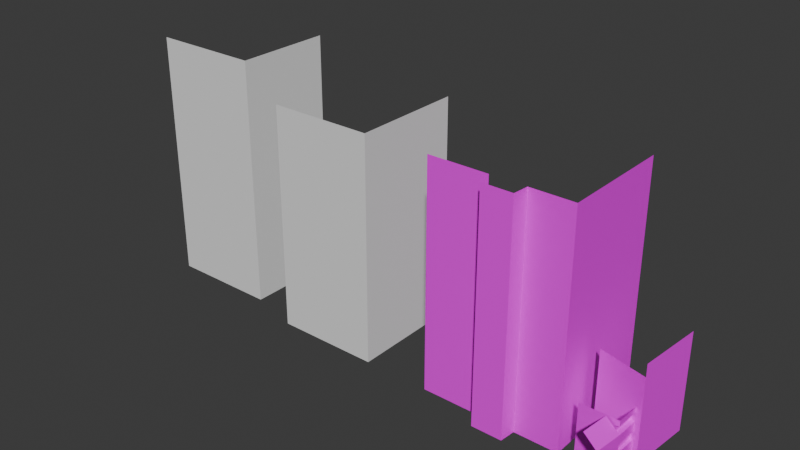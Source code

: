 # Source: 2.blend  (saved by Blender 4.0.36; exported with 4.5.12 LTS)
import bpy
from mathutils import Matrix  # noqa: F401  (used for matrix-valued properties, if any)

bpy.ops.wm.read_factory_settings(use_empty=True)
scene = bpy.context.scene
scene.name = 'Scene'

# ---- collections
col_collection = bpy.data.collections.new('Collection'); scene.collection.children.link(col_collection)

# ---- images (referenced by path relative to the original .blend; pixels are not part of the script)
import os
ASSET_DIR = os.environ.get("B2B_ASSET_DIR", "")  # directory of the original .blend (textures are referenced by path, not embedded)
HERE = os.path.dirname(os.path.abspath(__file__))  # packed textures are extracted next to this script under _unpacked/

def load_image(name, relpath, width, height, colorspace="sRGB"):
    """Load a texture the original file referenced (path relative to the .blend, or extracted next to this script)."""
    p = next((c for c in (os.path.join(HERE, relpath), os.path.join(ASSET_DIR, relpath)) if relpath and os.path.exists(c)), "")
    if p:
        img = bpy.data.images.load(p, check_existing=True)
        img.name = name
    else:  # same state as the original file: an image datablock whose file is absent (Cycles renders it pink)
        img = bpy.data.images.new(name, width, height)
        img.source = "FILE"
        img.filepath = "//" + (relpath or name)
    img.colorspace_settings.name = colorspace
    return img
img_8_png = load_image('8.png', '8.png', 1024, 1024, 'sRGB')
img_8_2_png = load_image('8_2.png', '8_2.png', 1024, 1024, 'sRGB')
img_5_png = load_image('5.png', '5.png', 1024, 1024, 'sRGB')
img_4_png = load_image('4.png', '4.png', 1024, 1024, 'sRGB')
img_3_png = load_image('3.png', '3.png', 1024, 1024, 'sRGB')

# ---- materials (node trees are filled in below, after node groups)
mat_014 = bpy.data.materials.new('マテリアル.014')
mat_014.use_transparent_shadow = False
mat_021 = bpy.data.materials.new('マテリアル.021')
mat_021.use_transparent_shadow = False
mat_027 = bpy.data.materials.new('マテリアル.027')
mat_027.use_transparent_shadow = False
mat_026 = bpy.data.materials.new('マテリアル.026')
mat_026.use_transparent_shadow = False
mat_025 = bpy.data.materials.new('マテリアル.025')
mat_025.use_transparent_shadow = False

# ---- material node trees
mat_014.use_nodes = True; mat_014.node_tree.nodes.clear()
_N = mat_014.node_tree.nodes; _L = mat_014.node_tree.links
n0 = _N.new('ShaderNodeBsdfPrincipled'); n0.name = 'プリンシプルBSDF'; n0.location = (10, 300)
n0.inputs[3].default_value = 1.45
n1 = _N.new('ShaderNodeOutputMaterial'); n1.name = 'マテリアル出力'; n1.location = (300, 300)
n2 = _N.new('ShaderNodeTexImage'); n2.name = '画像テクスチャ'; n2.location = (-280, 275)
n2.image = img_8_png
_L.new(n0.outputs[0], n1.inputs[0])
_L.new(n2.outputs[0], n0.inputs[0])
n1.is_active_output = True
mat_021.use_nodes = True; mat_021.node_tree.nodes.clear()
_N = mat_021.node_tree.nodes; _L = mat_021.node_tree.links
n0 = _N.new('ShaderNodeBsdfPrincipled'); n0.name = 'プリンシプルBSDF'; n0.location = (10, 300)
n0.inputs[3].default_value = 1.45
n1 = _N.new('ShaderNodeOutputMaterial'); n1.name = 'マテリアル出力'; n1.location = (300, 300)
n2 = _N.new('ShaderNodeTexImage'); n2.name = '画像テクスチャ'; n2.location = (-280, 275)
n2.image = img_8_2_png
_L.new(n0.outputs[0], n1.inputs[0])
_L.new(n2.outputs[0], n0.inputs[0])
n1.is_active_output = True
mat_027.use_nodes = True; mat_027.node_tree.nodes.clear()
_N = mat_027.node_tree.nodes; _L = mat_027.node_tree.links
n0 = _N.new('ShaderNodeBsdfPrincipled'); n0.name = 'プリンシプルBSDF'; n0.location = (10, 300)
n0.inputs[3].default_value = 1.45
n1 = _N.new('ShaderNodeOutputMaterial'); n1.name = 'マテリアル出力'; n1.location = (300, 300)
n2 = _N.new('ShaderNodeTexImage'); n2.name = '画像テクスチャ'; n2.location = (-280, 275)
n2.image = img_5_png
_L.new(n0.outputs[0], n1.inputs[0])
_L.new(n2.outputs[0], n0.inputs[0])
n1.is_active_output = True
mat_026.use_nodes = True; mat_026.node_tree.nodes.clear()
_N = mat_026.node_tree.nodes; _L = mat_026.node_tree.links
n0 = _N.new('ShaderNodeBsdfPrincipled'); n0.name = 'プリンシプルBSDF'; n0.location = (10, 300)
n0.inputs[3].default_value = 1.45
n1 = _N.new('ShaderNodeOutputMaterial'); n1.name = 'マテリアル出力'; n1.location = (300, 300)
n2 = _N.new('ShaderNodeTexImage'); n2.name = '画像テクスチャ'; n2.location = (-280, 275)
n2.image = img_4_png
_L.new(n0.outputs[0], n1.inputs[0])
_L.new(n2.outputs[0], n0.inputs[0])
n1.is_active_output = True
mat_025.use_nodes = True; mat_025.node_tree.nodes.clear()
_N = mat_025.node_tree.nodes; _L = mat_025.node_tree.links
n0 = _N.new('ShaderNodeBsdfPrincipled'); n0.name = 'プリンシプルBSDF'; n0.location = (10, 300)
n0.inputs[3].default_value = 1.45
n1 = _N.new('ShaderNodeOutputMaterial'); n1.name = 'マテリアル出力'; n1.location = (300, 300)
n2 = _N.new('ShaderNodeTexImage'); n2.name = '画像テクスチャ'; n2.location = (-280, 275)
n2.image = img_3_png
_L.new(n0.outputs[0], n1.inputs[0])
_L.new(n2.outputs[0], n0.inputs[0])
n1.is_active_output = True

# ---- world
world_world = bpy.data.worlds.new('World'); scene.world = world_world
world_world.use_nodes = True; world_world.node_tree.nodes.clear()
_N = world_world.node_tree.nodes; _L = world_world.node_tree.links
n0 = _N.new('ShaderNodeOutputWorld'); n0.name = 'World Output'; n0.location = (300, 300)
n1 = _N.new('ShaderNodeBackground'); n1.name = 'Background'; n1.location = (10, 300)
n1.inputs[0].default_value = (0.05088, 0.05088, 0.05088, 1.0)
_L.new(n1.outputs[0], n0.inputs[0])
n0.is_active_output = True
world_world.color = (0.05088, 0.05088, 0.05088)
world_world.use_sun_shadow = False
world_world.sun_shadow_jitter_overblur = 0.0

# ---- meshes
me_066 = bpy.data.meshes.new('立方体.066')
me_066.from_pydata([(-4.103, -14.61, -1.0), (-4.103, -14.61, 40.72), (4.931, -14.61, -1.0), (4.931, -14.61, 40.72), (4.931, -1.381, -1.0), (4.931, -1.381, 40.72), (2.106, -14.61, -1.0), (2.106, -14.61, 40.72), (2.013, -16.48, 40.72), (2.013, -16.48, -1.0), (-0.204, -14.61, 40.72), (-0.204, -14.61, -1.0), (0.01113, -16.48, -1.0), (0.01113, -16.48, 40.72), (4.931, -9.819, -1.0), (4.931, -9.819, 40.72)], [], [(14, 15, 3, 2), (11, 10, 1, 0), (2, 3, 7, 6), (6, 7, 8, 9), (4, 5, 15, 14), (9, 8, 13, 12)])
me_066.polygons.foreach_set('material_index', [0, 0, 0, 0, 1, 0])
_uv = me_066.uv_layers.new(name='UVマップ')
_uv.uv.foreach_set('vector', [0.2893, 0.002525, 0.2893, 1.004, 0.09851, 1.004, 0.09851, 0.002525, 0.4092, 0.003597, 0.4092, 1.0, -0.01515, 1.0, -0.01515, 0.003597, 0.9681, 0.003597, 0.9681, 1.0, 0.6851, 1.0, 0.6851, 0.003597, 0.6851, 0.003597, 0.6851, 1.0, 0.6505, 1.0, 0.6505, 0.003597, 0.4003, 0.08898, 0.4003, 0.9953, 0.009287, 0.9953, 0.009287, 0.08898, 0.6505, 0.003597, 0.6505, 1.0, 0.4326, 1.0, 0.4326, 0.003597])
me_066.materials.append(mat_014)
me_066.materials.append(mat_021)
me_066.update()
me_013 = bpy.data.meshes.new('立方体.013')
me_013.from_pydata([(-1.835, -12.92, -1.0), (-1.835, -12.92, 45.31), (5.288, -12.92, -1.0), (5.288, -12.92, 45.31), (5.288, -1.381, -1.0), (5.288, -1.381, 45.31)], [], [(4, 5, 3, 2), (2, 3, 1, 0)])
_uv = me_013.uv_layers.new(name='UVマップ')
_uv.uv.foreach_set('vector', [0.375, 0.5, 0.625, 0.5, 0.625, 0.75, 0.375, 0.75, 0.375, 0.75, 0.625, 0.75, 0.625, 1.0, 0.375, 1.0])
me_013.update()
me_012 = bpy.data.meshes.new('立方体.012')
me_012.from_pydata([(-1.835, -14.61, -1.0), (-1.835, -14.61, 40.72), (4.931, -14.61, -1.0), (4.931, -14.61, 40.72), (4.931, -1.381, -1.0), (4.931, -1.381, 40.72)], [], [(4, 5, 3, 2), (2, 3, 1, 0)])
_uv = me_012.uv_layers.new(name='UVマップ')
_uv.uv.foreach_set('vector', [0.375, 0.5, 0.625, 0.5, 0.625, 0.75, 0.375, 0.75, 0.375, 0.75, 0.625, 0.75, 0.625, 1.0, 0.375, 1.0])
me_012.update()
me_005 = bpy.data.meshes.new('立方体.005')
me_005.from_pydata([(3.997, -15.66, -1.0), (3.997, -15.66, 7.139), (4.556, -4.13, -1.0), (4.556, -4.13, 7.139), (4.556, -4.13, 3.623), (3.997, -15.66, 3.623), (4.556, -4.13, 3.547), (3.997, -15.66, 3.547), (1.518, -15.37, 9.306), (2.077, -3.839, 9.306)], [], [(4, 3, 1, 5), (6, 4, 5, 7), (2, 6, 7, 0), (1, 3, 9, 8)])
_uv = me_005.uv_layers.new(name='UVマップ')
_uv.uv.foreach_set('vector', [0.8276, 0.5201, 0.8239, 0.8183, -0.03143, 0.8183, -0.01633, 0.5201, 0.8276, 0.4589, 0.8276, 0.5201, -0.01633, 0.5201, -0.01633, 0.4589, 0.8276, 0.003864, 0.8276, 0.4589, -0.01633, 0.4589, -0.005, 0.003864, 0.06516, 0.9776, 0.8727, 0.9776, 0.8727, 0.988, 0.06516, 0.988])
me_005.materials.append(mat_027)
me_005.update()
me_003 = bpy.data.meshes.new('立方体.003')
me_003.from_pydata([(-2.575, -4.353, -1.0), (-2.575, -4.353, 9.242), (3.496, -4.353, -1.0), (4.295, -4.353, 9.242), (3.596, 0.2289, -1.0), (4.394, 0.2289, 9.242), (-2.575, -4.353, 8.286), (4.394, 0.2289, 8.286), (4.295, -4.353, 8.286), (3.581, 0.2289, 8.101), (3.482, -4.353, 8.101), (-2.575, -4.353, 7.135), (3.584, 0.2289, 6.67), (3.485, -4.353, 6.67), (-2.575, -4.353, 6.67), (4.394, 0.2289, 6.58), (4.295, -4.353, 6.58), (-2.575, -4.353, 6.58), (4.394, 0.2289, 4.885), (4.295, -4.353, 4.885), (-2.575, -4.353, 4.885), (3.895, 0.2289, 4.721), (3.796, -4.353, 4.721), (-2.575, -4.353, 4.042), (3.895, 0.2289, 3.34), (3.796, -4.353, 3.34), (-2.575, -4.353, 3.431), (4.394, 0.2289, 3.328), (4.295, -4.353, 3.328), (-2.575, -4.353, 3.328), (4.394, 0.2289, 1.484), (4.295, -4.353, 1.484), (-2.575, -4.353, 1.484), (3.596, 0.2289, 1.37), (3.496, -4.353, 1.37), (-2.575, -4.353, 1.37)], [], [(7, 5, 3, 8), (8, 3, 1, 6), (10, 8, 6, 11), (9, 7, 8, 10), (12, 9, 10, 13), (13, 10, 11, 14), (16, 13, 14, 17), (15, 12, 13, 16), (18, 15, 16, 19), (19, 16, 17, 20), (22, 19, 20, 23), (21, 18, 19, 22), (24, 21, 22, 25), (25, 22, 23, 26), (28, 25, 26, 29), (27, 24, 25, 28), (30, 27, 28, 31), (31, 28, 29, 32), (34, 31, 32, 35), (33, 30, 31, 34), (4, 33, 34, 2), (2, 34, 35, 0)])
_uv = me_003.uv_layers.new(name='UVマップ')
_uv.uv.foreach_set('vector', [0.9855, 0.901, 0.9855, 0.9986, -0.004284, 0.9986, -0.004284, 0.901, 1.004, 0.711, 1.004, 0.7255, 0.002778, 0.7255, 0.002778, 0.711, 1.004, 0.6936, 1.004, 0.711, 0.002778, 0.711, 0.002778, 0.6936, 0.9855, 0.7837, 0.9855, 0.901, -0.004284, 0.901, -0.004284, 0.7837, 0.9855, 0.7362, 0.9855, 0.7837, -0.004284, 0.7837, -0.004284, 0.7362, 1.004, 0.6866, 1.004, 0.6936, 0.002778, 0.6936, 0.002778, 0.6866, 1.004, 0.6852, 1.004, 0.6866, 0.002778, 0.6866, 0.002778, 0.6852, 0.9855, 0.727, 0.9855, 0.7362, -0.004284, 0.7362, -0.004284, 0.727, 0.9855, 0.5541, 0.9855, 0.727, -0.004284, 0.727, -0.004284, 0.5541, 1.004, 0.6595, 1.004, 0.6852, 0.002778, 0.6852, 0.002778, 0.6595, 1.004, 0.6467, 1.004, 0.6595, 0.002778, 0.6595, 0.002778, 0.6467, 0.9855, 0.4681, 0.9855, 0.5541, -0.004284, 0.5541, -0.004284, 0.4681, 0.9855, 0.4058, 0.9855, 0.4681, -0.004284, 0.4681, -0.004284, 0.4058, 1.004, 0.6375, 1.004, 0.6467, 0.002778, 0.6467, 0.002778, 0.6375, 1.004, 0.6359, 1.004, 0.6375, 0.002778, 0.6375, 0.002778, 0.6359, 0.9855, 0.3953, 0.9855, 0.4058, -0.004284, 0.4058, -0.004284, 0.3953, 0.9855, 0.2072, 0.9855, 0.3953, -0.004284, 0.3953, -0.004284, 0.2072, 1.004, 0.608, 1.004, 0.6359, 0.002778, 0.6359, 0.002778, 0.608, 1.004, 0.6063, 1.004, 0.608, 0.002778, 0.608, 0.002778, 0.6063, 0.9855, 0.1955, 0.9855, 0.2072, -0.004284, 0.2072, -0.004284, 0.1955, 0.9855, -0.04626, 0.9855, 0.1955, -0.004284, 0.1955, -0.004284, -0.04626, 1.004, 0.5704, 1.004, 0.6063, 0.002778, 0.6063, 0.002778, 0.5704])
me_003.materials.append(mat_026)
me_003.update()
me_002 = bpy.data.meshes.new('立方体.002')
me_002.from_pydata([(5.463, -14.46, -1.0), (5.463, -14.46, 17.05), (5.036, -1.381, -1.0), (5.036, -1.381, 17.05), (0.3204, -13.46, -1.0), (0.3204, -13.46, 14.75), (5.463, -14.46, -1.0), (5.463, -14.46, 14.75)], [], [(2, 3, 1, 0), (6, 7, 5, 4)])
_uv = me_002.uv_layers.new(name='UVマップ')
_uv.uv.foreach_set('vector', [0.9945, 0.03854, 0.9945, 0.9629, 0.01465, 0.9629, 0.01465, 0.03854, 0.9899, 0.05735, 0.9899, 0.8506, 0.5259, 0.8506, 0.5259, 0.05735])
me_002.materials.append(mat_025)
me_002.update()

# ---- objects
ob_022 = bpy.data.objects.new('立方体.022', me_066)
ob_012 = bpy.data.objects.new('立方体.012', me_013)
ob_011 = bpy.data.objects.new('立方体.011', me_012)
ob_004 = bpy.data.objects.new('立方体.004', me_005)
ob_003 = bpy.data.objects.new('立方体.003', me_003)
ob_002 = bpy.data.objects.new('立方体.002', me_002)

# ---- transforms, parenting, visibility, modifiers, constraints
ob_022.location = (-37.71, 23.14, 0.1075)
ob_022.scale = (2.828, 1.572, 1.0)
ob_012.location = (-105.3, 23.14, 0.1075)
ob_012.scale = (2.828, 1.572, 1.0)
ob_011.location = (-75.44, 23.14, 0.1075)
ob_011.scale = (2.828, 1.572, 1.0)
ob_004.location = (-18.65, 2.11, 0.1075)
ob_004.scale = (1.0, 0.4547, 1.0)
ob_003.location = (-18.7, 4.981, 0.1075)
ob_002.location = (-20.67, 19.18, 0.3496)
ob_002.rotation_euler = (0.0, -0.0, -0.1491)
ob_002.scale = (1.738, 0.9117, 1.0)

# ---- collection membership
col_collection.objects.link(ob_022)
col_collection.objects.link(ob_012)
col_collection.objects.link(ob_011)
col_collection.objects.link(ob_004)
col_collection.objects.link(ob_003)
col_collection.objects.link(ob_002)

# ---- scene / render settings (as saved in the file)
scene.frame_start = 1; scene.frame_end = 250; scene.frame_set(1)
scene.render.engine = 'BLENDER_EEVEE_NEXT'
scene.cycles.sampling_pattern = 'TABULATED_SOBOL'
bpy.context.view_layer.update()

# ---- added for rendering (the .blend has no active camera and no usable light): camera, sun
cam_auto = bpy.data.cameras.new('AutoCamera')
cam_auto.lens = 50.0
cam_auto.sensor_width = 36.0
cam_auto.clip_end = 1824.88
ob_auto_camera = bpy.data.objects.new('AutoCamera', cam_auto)
scene.collection.objects.link(ob_auto_camera)
ob_auto_camera.location = (42.9861, -116.802, 105.449)
ob_auto_camera.rotation_euler = (1.09748, -7.21219e-08, 0.694738)
scene.camera = ob_auto_camera
light_auto_sun = bpy.data.lights.new('AutoSun', 'SUN')
light_auto_sun.energy = 3.0
light_auto_sun.angle = 0.0523599
ob_auto_sun = bpy.data.objects.new('AutoSun', light_auto_sun)
scene.collection.objects.link(ob_auto_sun)
ob_auto_sun.rotation_euler = (0.872665, 0.174533, 0.523599)
bpy.context.view_layer.update()
